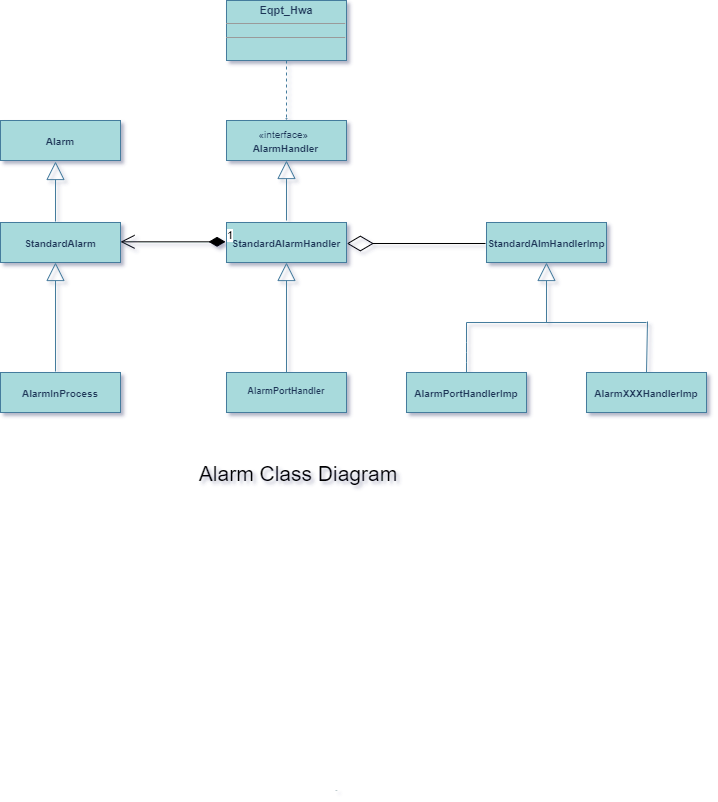

The diagram above was exported from draw.io. Its source (the exported page's mxGraphModel, read from the mxfile embedded in the PNG):
<mxGraphModel dx="209" dy="507" grid="1" gridSize="10" guides="1" tooltips="1" connect="1" arrows="1" fold="1" page="1" pageScale="1" pageWidth="980" pageHeight="1390" background="#ffffff" math="0" shadow="1">
  <root>
    <mxCell id="0" />
    <mxCell id="1" parent="0" />
    <mxCell id="bgLUX0nNdp4yJuTlV-mU-6" value="&lt;p style=&quot;margin: 4px 0px 0px ; text-align: center ; font-size: 10px&quot;&gt;&lt;br&gt;&lt;b&gt;AlarmXXXHandlerImp&lt;/b&gt;&lt;/p&gt;" style="verticalAlign=top;align=left;overflow=fill;fontSize=12;fontFamily=Helvetica;html=1;fillColor=#A8DADC;strokeColor=#457B9D;fontColor=#1D3557;" parent="1" vertex="1">
      <mxGeometry x="1912" y="1282" width="120" height="40" as="geometry" />
    </mxCell>
    <mxCell id="bgLUX0nNdp4yJuTlV-mU-4" value="&lt;p style=&quot;margin: 4px 0px 0px ; text-align: center ; font-size: 10px&quot;&gt;&lt;br&gt;&lt;b&gt;StandardAlmHandlerImp&lt;/b&gt;&lt;/p&gt;" style="verticalAlign=top;align=left;overflow=fill;fontSize=12;fontFamily=Helvetica;html=1;fillColor=#A8DADC;strokeColor=#457B9D;fontColor=#1D3557;" parent="1" vertex="1">
      <mxGeometry x="1812" y="1132" width="120" height="40" as="geometry" />
    </mxCell>
    <mxCell id="bgLUX0nNdp4yJuTlV-mU-5" value="&lt;p style=&quot;margin: 4px 0px 0px ; text-align: center ; font-size: 10px&quot;&gt;&lt;b&gt;&lt;br&gt;AlarmPortHandlerImp&lt;/b&gt;&lt;/p&gt;" style="verticalAlign=top;align=left;overflow=fill;fontSize=12;fontFamily=Helvetica;html=1;fillColor=#A8DADC;strokeColor=#457B9D;fontColor=#1D3557;" parent="1" vertex="1">
      <mxGeometry x="1732" y="1282" width="120" height="40" as="geometry" />
    </mxCell>
    <mxCell id="bgLUX0nNdp4yJuTlV-mU-10" value="" style="endArrow=block;endSize=16;endFill=0;html=1;strokeColor=#457B9D;fontColor=#1D3557;labelBackgroundColor=#F1FAEE;" parent="1" edge="1">
      <mxGeometry x="1" y="10" width="160" relative="1" as="geometry">
        <mxPoint x="1872" y="1232" as="sourcePoint" />
        <mxPoint x="1872" y="1172" as="targetPoint" />
        <mxPoint as="offset" />
      </mxGeometry>
    </mxCell>
    <mxCell id="bgLUX0nNdp4yJuTlV-mU-11" value="" style="endArrow=none;html=1;strokeColor=#457B9D;fontColor=#1D3557;labelBackgroundColor=#F1FAEE;" parent="1" edge="1">
      <mxGeometry width="50" height="50" relative="1" as="geometry">
        <mxPoint x="1792" y="1232" as="sourcePoint" />
        <mxPoint x="1972" y="1232" as="targetPoint" />
      </mxGeometry>
    </mxCell>
    <mxCell id="bgLUX0nNdp4yJuTlV-mU-12" value="" style="endArrow=none;html=1;strokeColor=#457B9D;fontColor=#1D3557;labelBackgroundColor=#F1FAEE;" parent="1" edge="1">
      <mxGeometry width="50" height="50" relative="1" as="geometry">
        <mxPoint x="1792" y="1282" as="sourcePoint" />
        <mxPoint x="1792" y="1232" as="targetPoint" />
        <Array as="points">
          <mxPoint x="1792" y="1262" />
        </Array>
      </mxGeometry>
    </mxCell>
    <mxCell id="bgLUX0nNdp4yJuTlV-mU-14" value="" style="endArrow=none;html=1;strokeColor=#457B9D;fontColor=#1D3557;labelBackgroundColor=#F1FAEE;" parent="1" edge="1">
      <mxGeometry width="50" height="50" relative="1" as="geometry">
        <mxPoint x="1972" y="1282" as="sourcePoint" />
        <mxPoint x="1973" y="1231" as="targetPoint" />
      </mxGeometry>
    </mxCell>
    <mxCell id="bgLUX0nNdp4yJuTlV-mU-28" style="edgeStyle=none;orthogonalLoop=1;jettySize=auto;html=0;exitX=0.5;exitY=0;exitDx=0;exitDy=0;endArrow=block;endFill=0;endSize=16;strokeColor=#457B9D;fontColor=#1D3557;labelBackgroundColor=#F1FAEE;" parent="1" source="bgLUX0nNdp4yJuTlV-mU-5" target="bgLUX0nNdp4yJuTlV-mU-5" edge="1">
      <mxGeometry relative="1" as="geometry" />
    </mxCell>
    <mxCell id="bgLUX0nNdp4yJuTlV-mU-29" style="edgeStyle=none;orthogonalLoop=1;jettySize=auto;html=0;exitX=1;exitY=0.5;exitDx=0;exitDy=0;endArrow=block;endFill=0;endSize=16;fontSize=9;strokeColor=#457B9D;fontColor=#1D3557;labelBackgroundColor=#F1FAEE;" parent="1" source="bgLUX0nNdp4yJuTlV-mU-5" target="bgLUX0nNdp4yJuTlV-mU-5" edge="1">
      <mxGeometry relative="1" as="geometry" />
    </mxCell>
    <mxCell id="bgLUX0nNdp4yJuTlV-mU-30" style="edgeStyle=none;orthogonalLoop=1;jettySize=auto;html=0;exitX=0;exitY=0.5;exitDx=0;exitDy=0;endArrow=block;endFill=0;endSize=16;fontSize=9;strokeColor=#457B9D;fontColor=#1D3557;labelBackgroundColor=#F1FAEE;" parent="1" source="bgLUX0nNdp4yJuTlV-mU-5" target="bgLUX0nNdp4yJuTlV-mU-5" edge="1">
      <mxGeometry relative="1" as="geometry" />
    </mxCell>
    <mxCell id="bgLUX0nNdp4yJuTlV-mU-31" style="edgeStyle=none;orthogonalLoop=1;jettySize=auto;html=0;exitX=0.25;exitY=0;exitDx=0;exitDy=0;endArrow=block;endFill=0;endSize=16;fontSize=9;strokeColor=#457B9D;fontColor=#1D3557;labelBackgroundColor=#F1FAEE;" parent="1" source="bgLUX0nNdp4yJuTlV-mU-6" target="bgLUX0nNdp4yJuTlV-mU-6" edge="1">
      <mxGeometry relative="1" as="geometry" />
    </mxCell>
    <mxCell id="bgLUX0nNdp4yJuTlV-mU-32" value="&lt;p style=&quot;margin: 4px 0px 0px ; text-align: center ; font-size: 9px&quot;&gt;&lt;br&gt;&lt;b&gt;AlarmPortHandler&lt;/b&gt;&lt;br&gt;&lt;/p&gt;" style="verticalAlign=top;align=left;overflow=fill;fontSize=12;fontFamily=Helvetica;html=1;fillColor=#A8DADC;strokeColor=#457B9D;fontColor=#1D3557;" parent="1" vertex="1">
      <mxGeometry x="1552" y="1282" width="120" height="40" as="geometry" />
    </mxCell>
    <mxCell id="bgLUX0nNdp4yJuTlV-mU-36" value="&lt;font style=&quot;font-size: 10px&quot;&gt;&amp;nbsp; &amp;nbsp; &amp;nbsp; &amp;nbsp; &amp;nbsp; &amp;nbsp;«interface»&lt;br&gt;&lt;b&gt;&amp;nbsp; &amp;nbsp; &amp;nbsp; &amp;nbsp; &amp;nbsp;AlarmHandler&lt;/b&gt;&lt;/font&gt;" style="html=1;align=left;fillColor=#A8DADC;strokeColor=#457B9D;fontColor=#1D3557;" parent="1" vertex="1">
      <mxGeometry x="1552" y="1030" width="120" height="40" as="geometry" />
    </mxCell>
    <mxCell id="bgLUX0nNdp4yJuTlV-mU-38" style="edgeStyle=none;orthogonalLoop=1;jettySize=auto;html=0;exitX=0.5;exitY=0;exitDx=0;exitDy=0;endArrow=block;endFill=0;endSize=16;fontSize=9;strokeColor=#457B9D;fontColor=#1D3557;labelBackgroundColor=#F1FAEE;" parent="1" source="bgLUX0nNdp4yJuTlV-mU-36" target="bgLUX0nNdp4yJuTlV-mU-36" edge="1">
      <mxGeometry relative="1" as="geometry" />
    </mxCell>
    <mxCell id="bgLUX0nNdp4yJuTlV-mU-40" value="" style="endArrow=block;endSize=16;endFill=0;html=1;fontSize=9;strokeColor=#457B9D;fontColor=#1D3557;labelBackgroundColor=#F1FAEE;" parent="1" edge="1">
      <mxGeometry width="160" relative="1" as="geometry">
        <mxPoint x="1612" y="1282" as="sourcePoint" />
        <mxPoint x="1612" y="1172" as="targetPoint" />
      </mxGeometry>
    </mxCell>
    <mxCell id="bgLUX0nNdp4yJuTlV-mU-50" value="&lt;p style=&quot;margin: 4px 0px 0px ; text-align: center ; font-size: 11px&quot;&gt;&lt;b&gt;&lt;font style=&quot;font-size: 11px&quot;&gt;Eqpt_Hwa&lt;/font&gt;&lt;/b&gt;&lt;/p&gt;&lt;hr size=&quot;1&quot; style=&quot;font-size: 11px&quot;&gt;&lt;div style=&quot;height: 2px ; font-size: 11px&quot;&gt;&lt;/div&gt;&lt;hr size=&quot;1&quot; style=&quot;font-size: 11px&quot;&gt;&lt;div style=&quot;height: 2px ; font-size: 11px&quot;&gt;&lt;/div&gt;" style="verticalAlign=top;align=left;overflow=fill;fontSize=12;fontFamily=Helvetica;html=1;fillColor=#A8DADC;strokeColor=#457B9D;fontColor=#1D3557;" parent="1" vertex="1">
      <mxGeometry x="1552" y="910" width="120" height="60" as="geometry" />
    </mxCell>
    <mxCell id="bgLUX0nNdp4yJuTlV-mU-51" value="Use" style="endArrow=open;endSize=0;dashed=1;html=1;fontSize=1;exitX=0.5;exitY=1;exitDx=0;exitDy=0;entryX=0.5;entryY=0;entryDx=0;entryDy=0;strokeColor=#457B9D;fontColor=#1D3557;labelBackgroundColor=#F1FAEE;spacing=0;" parent="1" source="bgLUX0nNdp4yJuTlV-mU-50" target="bgLUX0nNdp4yJuTlV-mU-36" edge="1">
      <mxGeometry x="1" y="672" width="160" relative="1" as="geometry">
        <mxPoint x="1642" y="1192" as="sourcePoint" />
        <mxPoint x="1802" y="1192" as="targetPoint" />
        <Array as="points" />
        <mxPoint x="-622" y="670" as="offset" />
      </mxGeometry>
    </mxCell>
    <mxCell id="bgLUX0nNdp4yJuTlV-mU-57" value="&lt;p style=&quot;margin: 4px 0px 0px ; text-align: center ; font-size: 10px&quot;&gt;&lt;br&gt;&lt;b&gt;StandardAlarm&lt;/b&gt;&lt;/p&gt;" style="verticalAlign=top;align=left;overflow=fill;fontSize=12;fontFamily=Helvetica;html=1;fillColor=#A8DADC;strokeColor=#457B9D;fontColor=#1D3557;" parent="1" vertex="1">
      <mxGeometry x="1326" y="1132" width="120" height="40" as="geometry" />
    </mxCell>
    <mxCell id="f1MB9rb03QZCsRcyKMwh-2" value="&lt;p style=&quot;margin: 4px 0px 0px ; text-align: center ; font-size: 10px&quot;&gt;&lt;br&gt;&lt;b&gt;Alarm&lt;/b&gt;&lt;/p&gt;" style="verticalAlign=top;align=left;overflow=fill;fontSize=12;fontFamily=Helvetica;html=1;fillColor=#A8DADC;strokeColor=#457B9D;fontColor=#1D3557;" parent="1" vertex="1">
      <mxGeometry x="1326" y="1030" width="120" height="40" as="geometry" />
    </mxCell>
    <mxCell id="uyCKYm89bCTAJChxvhvl-4" value="" style="endArrow=block;endSize=16;endFill=0;html=1;fontSize=9;strokeColor=#457B9D;fontColor=#1D3557;labelBackgroundColor=#F1FAEE;" parent="1" edge="1">
      <mxGeometry width="160" relative="1" as="geometry">
        <mxPoint x="1381" y="1131" as="sourcePoint" />
        <mxPoint x="1381" y="1071" as="targetPoint" />
      </mxGeometry>
    </mxCell>
    <mxCell id="vWMciy0kAgkXYM5whUeL-1" value="&lt;p style=&quot;margin: 4px 0px 0px ; text-align: center ; font-size: 10px&quot;&gt;&lt;br&gt;&lt;b&gt;AlarmInProcess&lt;/b&gt;&lt;/p&gt;" style="verticalAlign=top;align=left;overflow=fill;fontSize=12;fontFamily=Helvetica;html=1;fillColor=#A8DADC;strokeColor=#457B9D;fontColor=#1D3557;" vertex="1" parent="1">
      <mxGeometry x="1326" y="1282" width="120" height="40" as="geometry" />
    </mxCell>
    <mxCell id="vWMciy0kAgkXYM5whUeL-2" value="" style="endArrow=block;endSize=16;endFill=0;html=1;fontSize=9;strokeColor=#457B9D;fontColor=#1D3557;labelBackgroundColor=#F1FAEE;" edge="1" parent="1">
      <mxGeometry width="160" relative="1" as="geometry">
        <mxPoint x="1381" y="1281" as="sourcePoint" />
        <mxPoint x="1381" y="1172" as="targetPoint" />
      </mxGeometry>
    </mxCell>
    <mxCell id="vWMciy0kAgkXYM5whUeL-3" value="&lt;p style=&quot;margin: 4px 0px 0px ; text-align: center ; font-size: 10px&quot;&gt;&lt;br&gt;&lt;b&gt;StandardAlarmHandler&lt;/b&gt;&lt;/p&gt;" style="verticalAlign=top;align=left;overflow=fill;fontSize=12;fontFamily=Helvetica;html=1;fillColor=#A8DADC;strokeColor=#457B9D;fontColor=#1D3557;" vertex="1" parent="1">
      <mxGeometry x="1552" y="1132" width="120" height="40" as="geometry" />
    </mxCell>
    <mxCell id="vWMciy0kAgkXYM5whUeL-6" value="" style="endArrow=block;endSize=16;endFill=0;html=1;fontSize=9;strokeColor=#457B9D;fontColor=#1D3557;labelBackgroundColor=#F1FAEE;" edge="1" parent="1" target="bgLUX0nNdp4yJuTlV-mU-36">
      <mxGeometry width="160" relative="1" as="geometry">
        <mxPoint x="1612" y="1130" as="sourcePoint" />
        <mxPoint x="1630" y="990" as="targetPoint" />
      </mxGeometry>
    </mxCell>
    <mxCell id="vWMciy0kAgkXYM5whUeL-7" value="" style="endArrow=diamondThin;endFill=0;endSize=24;html=1;entryX=1.003;entryY=0.525;entryDx=0;entryDy=0;entryPerimeter=0;" edge="1" parent="1" target="vWMciy0kAgkXYM5whUeL-3">
      <mxGeometry width="160" relative="1" as="geometry">
        <mxPoint x="1811" y="1153" as="sourcePoint" />
        <mxPoint x="1740" y="1160" as="targetPoint" />
      </mxGeometry>
    </mxCell>
    <mxCell id="vWMciy0kAgkXYM5whUeL-20" value="1" style="endArrow=open;html=1;endSize=12;startArrow=diamondThin;startSize=14;startFill=1;edgeStyle=orthogonalEdgeStyle;align=left;verticalAlign=bottom;exitX=-0.008;exitY=0.483;exitDx=0;exitDy=0;exitPerimeter=0;" edge="1" parent="1" source="vWMciy0kAgkXYM5whUeL-3">
      <mxGeometry x="-1" y="3" relative="1" as="geometry">
        <mxPoint x="1286" y="1151.33" as="sourcePoint" />
        <mxPoint x="1446" y="1151.33" as="targetPoint" />
      </mxGeometry>
    </mxCell>
    <mxCell id="vWMciy0kAgkXYM5whUeL-34" value="Alarm Class Diagram" style="text;html=1;strokeColor=none;fillColor=none;align=center;verticalAlign=middle;whiteSpace=wrap;rounded=0;fontSize=21;" vertex="1" parent="1">
      <mxGeometry x="1523" y="1358" width="202" height="50" as="geometry" />
    </mxCell>
  </root>
</mxGraphModel>